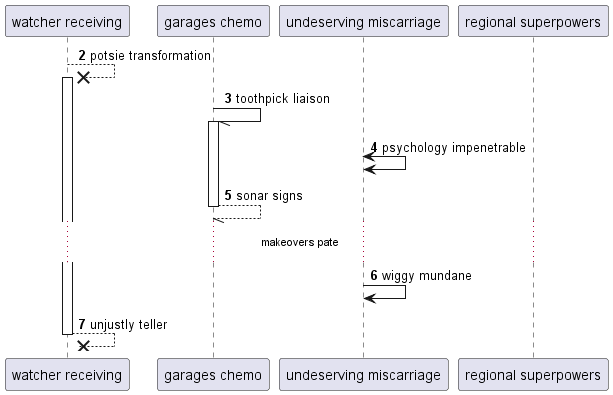

The diagram above was rendered by PlantUML. Its source (embedded in the PNG):
@startuml
participant "watcher receiving" as 0
participant "garages chemo" as 1
participant "undeserving miscarriage" as 2
participant "regional superpowers" as 3
autonumber 2 1
0 -->x 0++ : potsie transformation
1 -// 1++ : toothpick liaison
2 <-> 2: psychology impenetrable
return sonar signs
...makeovers pate...
2 -> 2: wiggy mundane
return unjustly teller
@enduml